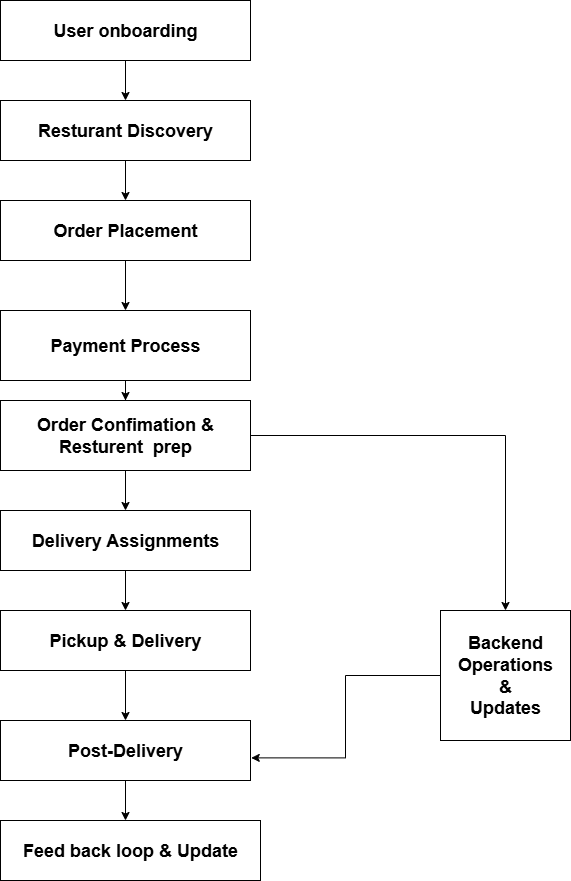

The diagram above was exported from draw.io. Its source (the exported page's mxGraphModel, read from the mxfile embedded in the PNG):
<mxGraphModel dx="1226" dy="661" grid="1" gridSize="10" guides="1" tooltips="1" connect="1" arrows="1" fold="1" page="1" pageScale="1" pageWidth="850" pageHeight="1100" math="0" shadow="0">
  <root>
    <mxCell id="0" />
    <mxCell id="1" parent="0" />
    <mxCell id="Pg3XAeHnqXIWOJ9JDoT7-11" style="edgeStyle=orthogonalEdgeStyle;rounded=0;orthogonalLoop=1;jettySize=auto;html=1;" edge="1" parent="1" source="Pg3XAeHnqXIWOJ9JDoT7-1" target="Pg3XAeHnqXIWOJ9JDoT7-2">
      <mxGeometry relative="1" as="geometry" />
    </mxCell>
    <mxCell id="Pg3XAeHnqXIWOJ9JDoT7-1" value="&lt;h2&gt;User onboarding&lt;/h2&gt;" style="rounded=0;whiteSpace=wrap;html=1;" vertex="1" parent="1">
      <mxGeometry x="200" y="50" width="250" height="60" as="geometry" />
    </mxCell>
    <mxCell id="Pg3XAeHnqXIWOJ9JDoT7-12" style="edgeStyle=orthogonalEdgeStyle;rounded=0;orthogonalLoop=1;jettySize=auto;html=1;entryX=0.5;entryY=0;entryDx=0;entryDy=0;" edge="1" parent="1" source="Pg3XAeHnqXIWOJ9JDoT7-2" target="Pg3XAeHnqXIWOJ9JDoT7-3">
      <mxGeometry relative="1" as="geometry" />
    </mxCell>
    <mxCell id="Pg3XAeHnqXIWOJ9JDoT7-2" value="&lt;h2&gt;Resturant Discovery&lt;/h2&gt;" style="rounded=0;whiteSpace=wrap;html=1;" vertex="1" parent="1">
      <mxGeometry x="200" y="150" width="250" height="60" as="geometry" />
    </mxCell>
    <mxCell id="Pg3XAeHnqXIWOJ9JDoT7-13" style="edgeStyle=orthogonalEdgeStyle;rounded=0;orthogonalLoop=1;jettySize=auto;html=1;entryX=0.5;entryY=0;entryDx=0;entryDy=0;" edge="1" parent="1" source="Pg3XAeHnqXIWOJ9JDoT7-3" target="Pg3XAeHnqXIWOJ9JDoT7-4">
      <mxGeometry relative="1" as="geometry" />
    </mxCell>
    <mxCell id="Pg3XAeHnqXIWOJ9JDoT7-3" value="&lt;h2&gt;Order Placement&lt;/h2&gt;" style="rounded=0;whiteSpace=wrap;html=1;" vertex="1" parent="1">
      <mxGeometry x="200" y="250" width="250" height="60" as="geometry" />
    </mxCell>
    <mxCell id="Pg3XAeHnqXIWOJ9JDoT7-14" style="edgeStyle=orthogonalEdgeStyle;rounded=0;orthogonalLoop=1;jettySize=auto;html=1;entryX=0.5;entryY=0;entryDx=0;entryDy=0;" edge="1" parent="1" source="Pg3XAeHnqXIWOJ9JDoT7-4" target="Pg3XAeHnqXIWOJ9JDoT7-5">
      <mxGeometry relative="1" as="geometry" />
    </mxCell>
    <mxCell id="Pg3XAeHnqXIWOJ9JDoT7-4" value="&lt;h2&gt;Payment Process&lt;/h2&gt;" style="rounded=0;whiteSpace=wrap;html=1;" vertex="1" parent="1">
      <mxGeometry x="200" y="360" width="250" height="70" as="geometry" />
    </mxCell>
    <mxCell id="Pg3XAeHnqXIWOJ9JDoT7-16" style="edgeStyle=orthogonalEdgeStyle;rounded=0;orthogonalLoop=1;jettySize=auto;html=1;entryX=0.5;entryY=0;entryDx=0;entryDy=0;" edge="1" parent="1" source="Pg3XAeHnqXIWOJ9JDoT7-5" target="Pg3XAeHnqXIWOJ9JDoT7-6">
      <mxGeometry relative="1" as="geometry" />
    </mxCell>
    <mxCell id="Pg3XAeHnqXIWOJ9JDoT7-21" style="edgeStyle=orthogonalEdgeStyle;rounded=0;orthogonalLoop=1;jettySize=auto;html=1;entryX=0.5;entryY=0;entryDx=0;entryDy=0;" edge="1" parent="1" source="Pg3XAeHnqXIWOJ9JDoT7-5" target="Pg3XAeHnqXIWOJ9JDoT7-10">
      <mxGeometry relative="1" as="geometry">
        <mxPoint x="700" y="485" as="targetPoint" />
      </mxGeometry>
    </mxCell>
    <mxCell id="Pg3XAeHnqXIWOJ9JDoT7-5" value="&lt;h2&gt;Order Confimation &amp;amp; Resturent&amp;nbsp; prep&lt;/h2&gt;" style="rounded=0;whiteSpace=wrap;html=1;" vertex="1" parent="1">
      <mxGeometry x="200" y="450" width="250" height="70" as="geometry" />
    </mxCell>
    <mxCell id="Pg3XAeHnqXIWOJ9JDoT7-17" value="" style="edgeStyle=orthogonalEdgeStyle;rounded=0;orthogonalLoop=1;jettySize=auto;html=1;" edge="1" parent="1" source="Pg3XAeHnqXIWOJ9JDoT7-6" target="Pg3XAeHnqXIWOJ9JDoT7-7">
      <mxGeometry relative="1" as="geometry" />
    </mxCell>
    <mxCell id="Pg3XAeHnqXIWOJ9JDoT7-6" value="&lt;h2&gt;Delivery Assignments&lt;/h2&gt;" style="rounded=0;whiteSpace=wrap;html=1;" vertex="1" parent="1">
      <mxGeometry x="200" y="560" width="250" height="60" as="geometry" />
    </mxCell>
    <mxCell id="Pg3XAeHnqXIWOJ9JDoT7-18" style="edgeStyle=orthogonalEdgeStyle;rounded=0;orthogonalLoop=1;jettySize=auto;html=1;entryX=0.5;entryY=0;entryDx=0;entryDy=0;" edge="1" parent="1" source="Pg3XAeHnqXIWOJ9JDoT7-7" target="Pg3XAeHnqXIWOJ9JDoT7-8">
      <mxGeometry relative="1" as="geometry" />
    </mxCell>
    <mxCell id="Pg3XAeHnqXIWOJ9JDoT7-7" value="&lt;h2&gt;Pickup &amp;amp; Delivery&lt;/h2&gt;" style="rounded=0;whiteSpace=wrap;html=1;" vertex="1" parent="1">
      <mxGeometry x="200" y="660" width="250" height="60" as="geometry" />
    </mxCell>
    <mxCell id="Pg3XAeHnqXIWOJ9JDoT7-19" style="edgeStyle=orthogonalEdgeStyle;rounded=0;orthogonalLoop=1;jettySize=auto;html=1;" edge="1" parent="1" source="Pg3XAeHnqXIWOJ9JDoT7-8" target="Pg3XAeHnqXIWOJ9JDoT7-9">
      <mxGeometry relative="1" as="geometry">
        <Array as="points">
          <mxPoint x="325" y="870" />
          <mxPoint x="320" y="870" />
        </Array>
      </mxGeometry>
    </mxCell>
    <mxCell id="Pg3XAeHnqXIWOJ9JDoT7-8" value="&lt;h2&gt;Post-Delivery&lt;/h2&gt;" style="rounded=0;whiteSpace=wrap;html=1;" vertex="1" parent="1">
      <mxGeometry x="200" y="770" width="250" height="60" as="geometry" />
    </mxCell>
    <mxCell id="Pg3XAeHnqXIWOJ9JDoT7-9" value="&lt;h2&gt;Feed back loop &amp;amp; Update&lt;/h2&gt;" style="rounded=0;whiteSpace=wrap;html=1;" vertex="1" parent="1">
      <mxGeometry x="200" y="870" width="260" height="60" as="geometry" />
    </mxCell>
    <mxCell id="Pg3XAeHnqXIWOJ9JDoT7-22" style="edgeStyle=orthogonalEdgeStyle;rounded=0;orthogonalLoop=1;jettySize=auto;html=1;entryX=1.003;entryY=0.623;entryDx=0;entryDy=0;entryPerimeter=0;" edge="1" parent="1" source="Pg3XAeHnqXIWOJ9JDoT7-10" target="Pg3XAeHnqXIWOJ9JDoT7-8">
      <mxGeometry relative="1" as="geometry">
        <mxPoint x="530" y="800" as="targetPoint" />
      </mxGeometry>
    </mxCell>
    <mxCell id="Pg3XAeHnqXIWOJ9JDoT7-10" value="&lt;h2&gt;Backend Operations&lt;br&gt;&amp;amp;&lt;br&gt;Updates&lt;/h2&gt;" style="whiteSpace=wrap;html=1;aspect=fixed;" vertex="1" parent="1">
      <mxGeometry x="640" y="660" width="130" height="130" as="geometry" />
    </mxCell>
  </root>
</mxGraphModel>